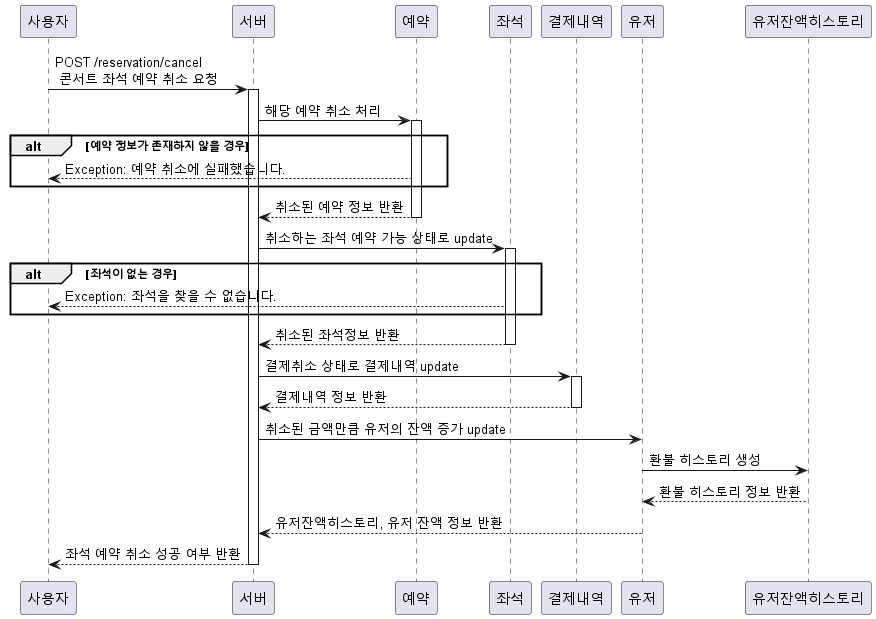

The diagram above was rendered by PlantUML. Its source (embedded in the PNG):
@startuml
'https://plantuml.com/sequence-diagram
participant 사용자
participant 서버
participant 예약
participant 좌석
participant 결제내역
participant 유저
participant 유저잔액히스토리

사용자 -> 서버 : POST /reservation/cancel \n 콘서트 좌석 예약 취소 요청
activate 서버

서버 -> 예약 : 해당 예약 취소 처리
activate 예약
alt 예약 정보가 존재하지 않을 경우
    예약 --> 사용자 : Exception: 예약 취소에 실패했습니다.
end
예약 --> 서버 : 취소된 예약 정보 반환
deactivate 예약

서버 -> 좌석 : 취소하는 좌석 예약 가능 상태로 update
activate 좌석
alt 좌석이 없는 경우
    좌석 --> 사용자 : Exception: 좌석을 찾을 수 없습니다.
end
좌석 --> 서버 : 취소된 좌석정보 반환
deactivate 좌석

서버 -> 결제내역 : 결제취소 상태로 결제내역 update
activate 결제내역
결제내역 --> 서버 : 결제내역 정보 반환
deactivate 결제내역

서버 -> 유저 : 취소된 금액만큼 유저의 잔액 증가 update
유저 -> 유저잔액히스토리 : 환불 히스토리 생성
유저잔액히스토리 --> 유저 : 환불 히스토리 정보 반환
유저 --> 서버 : 유저잔액히스토리, 유저 잔액 정보 반환

서버 --> 사용자 : 좌석 예약 취소 성공 여부 반환

deactivate 서버

@enduml